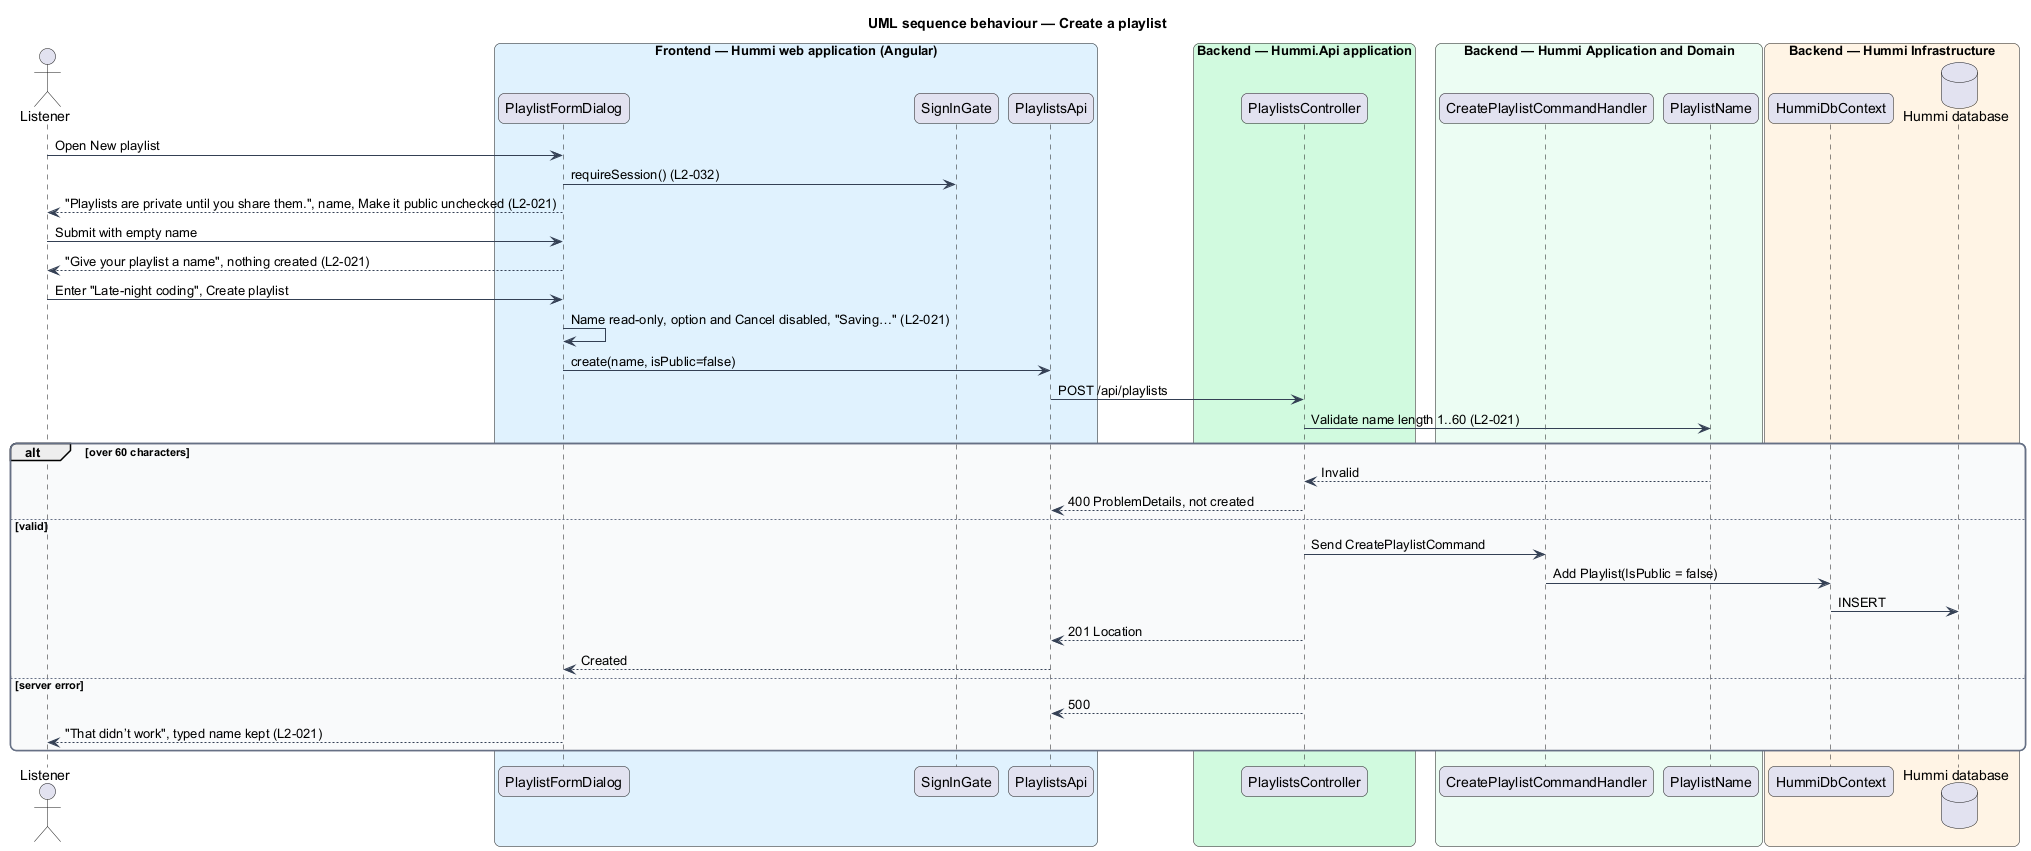

The diagram above was rendered by PlantUML. Its source (embedded in the PNG):
@startuml
title UML sequence behaviour — Create a playlist
skinparam backgroundColor #FFFFFF
skinparam shadowing false
skinparam roundcorner 12
skinparam defaultFontName Arial
skinparam ArrowColor #344054
skinparam rectangle {
  BorderColor #344054
  FontColor #101828
}
skinparam package {
  BorderColor #667085
  FontColor #101828
  BackgroundColor #F9FAFB
}
actor "Listener" as u
box "Frontend — Hummi web application (Angular)" #E0F2FE
  participant "PlaylistFormDialog" as dlg
  participant "SignInGate" as gate
  participant "PlaylistsApi" as client
end box
box "Backend — Hummi.Api application" #D1FADF
  participant "PlaylistsController" as ctl
end box
box "Backend — Hummi Application and Domain" #ECFDF3
  participant "CreatePlaylistCommandHandler" as cmd
  participant "PlaylistName" as val
end box
box "Backend — Hummi Infrastructure" #FFF4E5
  participant "HummiDbContext" as ctx
  database "Hummi database" as db
end box
u -> dlg : Open New playlist
dlg -> gate : requireSession() (L2-032)
dlg --> u : "Playlists are private until you share them.", name, Make it public unchecked (L2-021)
u -> dlg : Submit with empty name
dlg --> u : "Give your playlist a name", nothing created (L2-021)
u -> dlg : Enter "Late-night coding", Create playlist
dlg -> dlg : Name read-only, option and Cancel disabled, "Saving…" (L2-021)
dlg -> client : create(name, isPublic=false)
client -> ctl : POST /api/playlists
ctl -> val : Validate name length 1..60 (L2-021)
alt over 60 characters
  val --> ctl : Invalid
  ctl --> client : 400 ProblemDetails, not created
else valid
  ctl -> cmd : Send CreatePlaylistCommand
  cmd -> ctx : Add Playlist(IsPublic = false)
  ctx -> db : INSERT
  ctl --> client : 201 Location
  client --> dlg : Created
else server error
  ctl --> client : 500
  dlg --> u : "That didn’t work", typed name kept (L2-021)
end
@enduml